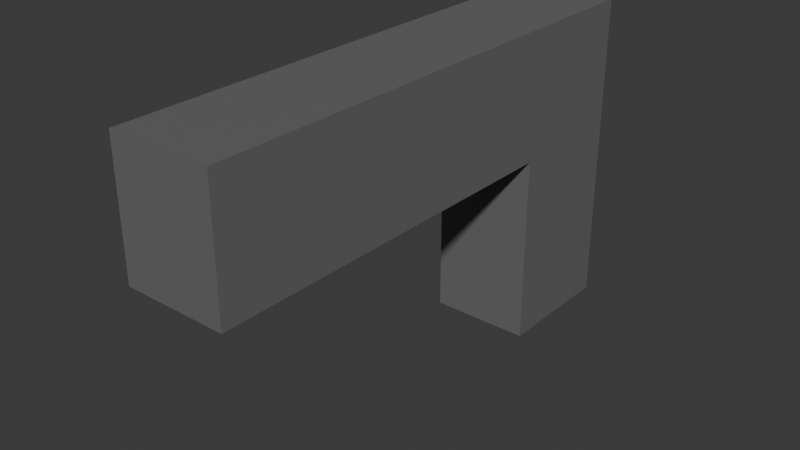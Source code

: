 # Source: gun.blend  (saved by Blender 4.5.90; exported with 4.5.12 LTS)
import bpy
from mathutils import Matrix  # noqa: F401  (used for matrix-valued properties, if any)

bpy.ops.wm.read_factory_settings(use_empty=True)
scene = bpy.context.scene
scene.name = 'Scene'

# ---- collections
col_collection = bpy.data.collections.new('Collection'); scene.collection.children.link(col_collection)

# ---- materials (node trees are filled in below, after node groups)
mat_base = bpy.data.materials.new('Base')
mat_base.alpha_threshold = 0.0
mat_base.roughness = 0.5
mat_base.line_color = (0.0, 0.0, 0.0, 1.0)

# ---- material node trees
mat_base.use_nodes = True; mat_base.node_tree.nodes.clear()
_N = mat_base.node_tree.nodes; _L = mat_base.node_tree.links
n0 = _N.new('ShaderNodeOutputMaterial'); n0.name = 'Material Output'; n0.location = (200, 100)
n1 = _N.new('ShaderNodeBsdfPrincipled'); n1.name = 'Principled BSDF'; n1.location = (-200, 100)
n1.inputs[0].default_value = (0.15, 0.15, 0.15, 1.0)
n1.inputs[3].default_value = 1.45
_L.new(n1.outputs[0], n0.inputs[0])
n0.is_active_output = True

# ---- world
world_world = bpy.data.worlds.new('World'); scene.world = world_world
world_world.use_nodes = True; world_world.node_tree.nodes.clear()
_N = world_world.node_tree.nodes; _L = world_world.node_tree.links
n0 = _N.new('ShaderNodeOutputWorld'); n0.name = 'World Output'; n0.location = (200, 100)
n1 = _N.new('ShaderNodeBackground'); n1.name = 'Background'; n1.location = (-200, 100)
n1.inputs[0].default_value = (0.05088, 0.05088, 0.05088, 1.0)
_L.new(n1.outputs[0], n0.inputs[0])
n0.is_active_output = True
world_world.color = (0.05088, 0.05088, 0.05088)
world_world.sun_shadow_jitter_overblur = 0.0

# ---- meshes
me_cube_001 = bpy.data.meshes.new('Cube.001')
me_cube_001.from_pydata([(-0.08, -0.6031, 0.3004), (-0.08, 0.1969, -0.1996), (-0.08, 0.1969, 0.3004), (0.08, -0.6031, 0.3004), (0.08, 0.1969, -0.1996), (0.08, 0.1969, 0.3004), (-0.08, -0.003051, 0.3004), (0.08, -0.003051, -0.1996), (-0.08, -0.003052, -0.1996), (0.08, -0.003052, 0.3004), (-0.08, -0.6031, 0.1004), (-0.08, 0.1969, 0.1004), (0.08, 0.1969, 0.1004), (0.08, -0.6031, 0.1004), (0.08, -0.003052, 0.1004), (-0.08, -0.003052, 0.1004)], [], [(15, 6, 2, 11), (14, 9, 3, 13), (11, 2, 5, 12), (12, 5, 9, 14), (0, 6, 15, 10), (1, 4, 7, 8), (5, 2, 6, 9), (15, 14, 13, 10), (4, 12, 14, 7), (9, 6, 0, 3), (15, 8, 7, 14), (1, 11, 12, 4), (8, 15, 11, 1), (13, 3, 0, 10)])
_uv = me_cube_001.uv_layers.new(name='UVMap')
_uv.uv.foreach_set('vector', [0.5, 0.1875, 0.625, 0.1875, 0.625, 0.25, 0.5, 0.25, 0.5, 0.5625, 0.625, 0.5625, 0.625, 0.75, 0.5, 0.75, 0.5, 0.25, 0.625, 0.25, 0.625, 0.5, 0.5, 0.5, 0.5, 0.5, 0.625, 0.5, 0.625, 0.5625, 0.5, 0.5625, 0.625, 0.0, 0.625, 0.1875, 0.5, 0.1875, 0.5, 0.0, 0.125, 0.5, 0.375, 0.5, 0.375, 0.5625, 0.125, 0.5625, 0.625, 0.5, 0.875, 0.5, 0.875, 0.5625, 0.625, 0.5625, 0.5, 0.1875, 0.5, 0.5625, 0.5, 0.75, 0.5, 0.0, 0.375, 0.5, 0.5, 0.5, 0.5, 0.5625, 0.375, 0.5625, 0.625, 0.5625, 0.875, 0.5625, 0.875, 0.75, 0.625, 0.75, 0.5, 0.1875, 0.375, 0.1875, 0.375, 0.5625, 0.5, 0.5625, 0.375, 0.25, 0.5, 0.25, 0.5, 0.5, 0.375, 0.5, 0.375, 0.1875, 0.5, 0.1875, 0.5, 0.25, 0.375, 0.25, 0.5, 0.75, 0.625, 0.75, 0.625, 1.0, 0.5, 1.0])
me_cube_001.materials.append(mat_base)
me_cube_001.update()

# ---- objects
ob_cube = bpy.data.objects.new('Cube', me_cube_001)

# ---- transforms, parenting, visibility, modifiers, constraints
ob_cube.location = (0.0, 0.0, 0.0)

# ---- collection membership
col_collection.objects.link(ob_cube)

# ---- scene / render settings (as saved in the file)
scene.frame_start = 1; scene.frame_end = 250; scene.frame_set(1)
scene.render.engine = 'BLENDER_EEVEE_NEXT'
bpy.context.view_layer.update()

# ---- added for rendering (the .blend has no active camera and no usable light): camera, sun
cam_auto = bpy.data.cameras.new('AutoCamera')
cam_auto.lens = 50.0
cam_auto.sensor_width = 36.0
cam_auto.clip_end = 1000.0
ob_auto_camera = bpy.data.objects.new('AutoCamera', cam_auto)
scene.collection.objects.link(ob_auto_camera)
ob_auto_camera.location = (0.88532, -1.26544, 0.758654)
ob_auto_camera.rotation_euler = (1.09748, -7.21219e-08, 0.694738)
scene.camera = ob_auto_camera
light_auto_sun = bpy.data.lights.new('AutoSun', 'SUN')
light_auto_sun.energy = 3.0
light_auto_sun.angle = 0.0523599
ob_auto_sun = bpy.data.objects.new('AutoSun', light_auto_sun)
scene.collection.objects.link(ob_auto_sun)
ob_auto_sun.rotation_euler = (0.872665, 0.174533, 0.523599)
bpy.context.view_layer.update()
